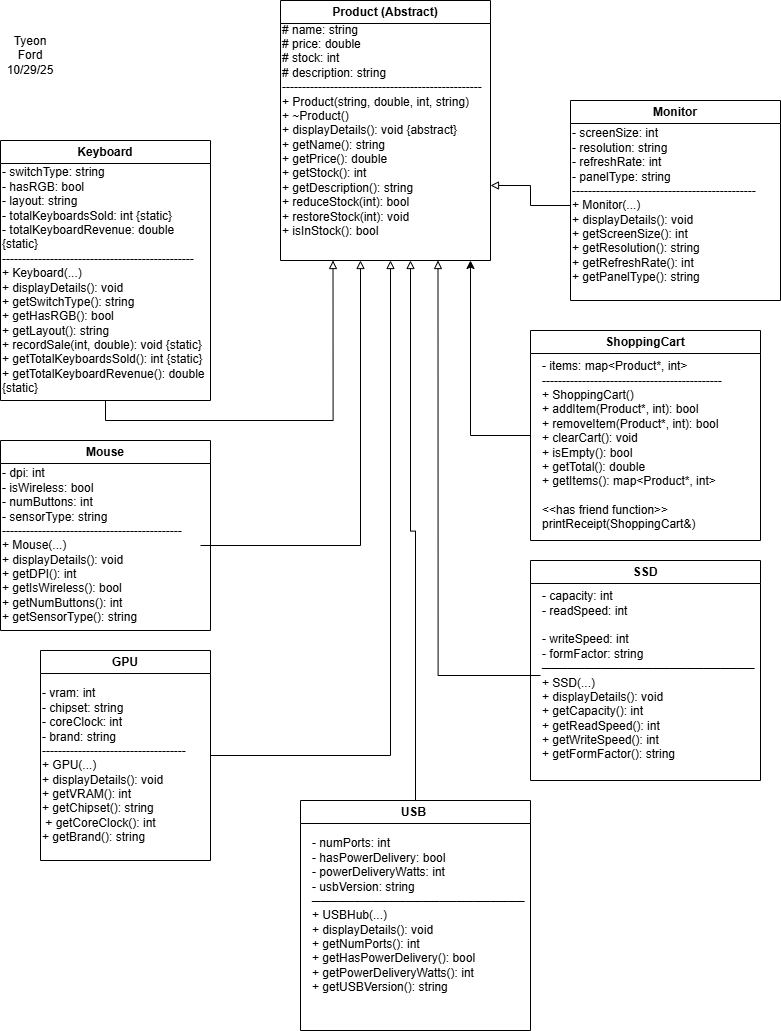

The diagram above was exported from draw.io. Its source (the exported page's mxGraphModel, read from the mxfile embedded in the PNG):
<mxGraphModel dx="2084" dy="1054" grid="1" gridSize="10" guides="1" tooltips="1" connect="1" arrows="1" fold="1" page="1" pageScale="1" pageWidth="850" pageHeight="1100" math="0" shadow="0">
  <root>
    <mxCell id="0" />
    <mxCell id="1" parent="0" />
    <mxCell id="S6gsGtdtJ3h1lXw7W-Ib-1" value="Product (Abstract)" style="swimlane;whiteSpace=wrap;html=1;startSize=23;" parent="1" vertex="1">
      <mxGeometry x="330" y="10" width="210" height="260" as="geometry" />
    </mxCell>
    <mxCell id="S6gsGtdtJ3h1lXw7W-Ib-8" value="# name: string&lt;br&gt;# price: double&lt;br&gt;# stock: int&lt;br&gt;# description: string&lt;br&gt;--------------------------------------------------&lt;br&gt;&lt;div&gt;+ Product(string, double, int, string)&lt;br&gt;+ ~Product()&lt;br&gt;+ displayDetails(): void {abstract}&lt;br&gt;+ getName(): string&lt;br&gt;+ getPrice(): double&lt;br&gt;+ getStock(): int&lt;br&gt;+ getDescription(): string&lt;br&gt;+ reduceStock(int): bool&lt;br&gt;+ restoreStock(int): void&lt;br&gt;+ isInStock(): bool&lt;/div&gt;" style="text;html=1;whiteSpace=wrap;strokeColor=none;fillColor=none;align=left;verticalAlign=middle;rounded=0;" parent="S6gsGtdtJ3h1lXw7W-Ib-1" vertex="1">
      <mxGeometry y="20" width="210" height="220" as="geometry" />
    </mxCell>
    <mxCell id="0UhVqaivB8w-jV56lkfW-3" style="edgeStyle=orthogonalEdgeStyle;rounded=0;orthogonalLoop=1;jettySize=auto;html=1;exitX=0.5;exitY=1;exitDx=0;exitDy=0;entryX=0.25;entryY=1;entryDx=0;entryDy=0;endArrow=block;endFill=0;" edge="1" parent="1" source="S6gsGtdtJ3h1lXw7W-Ib-2" target="S6gsGtdtJ3h1lXw7W-Ib-1">
      <mxGeometry relative="1" as="geometry" />
    </mxCell>
    <mxCell id="S6gsGtdtJ3h1lXw7W-Ib-2" value="Keyboard" style="swimlane;whiteSpace=wrap;html=1;startSize=23;" parent="1" vertex="1">
      <mxGeometry x="50" y="150" width="210" height="260" as="geometry" />
    </mxCell>
    <mxCell id="S6gsGtdtJ3h1lXw7W-Ib-16" value="- switchType: string&amp;nbsp;&lt;div&gt;- hasRGB: bool&amp;nbsp;&lt;/div&gt;&lt;div&gt;- layout: string&amp;nbsp;&lt;/div&gt;&lt;div&gt;- totalKeyboardsSold: int {static}&amp;nbsp;&lt;/div&gt;&lt;div&gt;- totalKeyboardRevenue: double {static}&amp;nbsp;&lt;/div&gt;&lt;div&gt;------------------------------------------------&lt;/div&gt;&lt;div&gt;+ Keyboard(...)&amp;nbsp;&lt;/div&gt;&lt;div&gt;+ displayDetails(): void&amp;nbsp;&lt;/div&gt;&lt;div&gt;+ getSwitchType(): string&amp;nbsp;&lt;/div&gt;&lt;div&gt;+ getHasRGB(): bool&amp;nbsp;&lt;/div&gt;&lt;div&gt;+ getLayout(): string&amp;nbsp;&lt;/div&gt;&lt;div&gt;+ recordSale(int, double): void {static}&lt;br/&gt;+ getTotalKeyboardsSold(): int {static}&lt;br/&gt;+ getTotalKeyboardRevenue(): double {static}&lt;/div&gt;" style="text;html=1;whiteSpace=wrap;strokeColor=none;fillColor=none;align=left;verticalAlign=middle;rounded=0;" parent="S6gsGtdtJ3h1lXw7W-Ib-2" vertex="1">
      <mxGeometry y="30" width="210" height="220" as="geometry" />
    </mxCell>
    <mxCell id="S6gsGtdtJ3h1lXw7W-Ib-6" value="SSD" style="swimlane;whiteSpace=wrap;html=1;startSize=23;" parent="1" vertex="1">
      <mxGeometry x="580" y="570" width="230" height="220" as="geometry" />
    </mxCell>
    <mxCell id="S6gsGtdtJ3h1lXw7W-Ib-21" value="- capacity: int&amp;nbsp;&lt;div&gt;- readSpeed: int&lt;/div&gt;&lt;div&gt;&amp;nbsp;&lt;br/&gt;- writeSpeed: int&amp;nbsp;&lt;/div&gt;&lt;div&gt;- formFactor: string&lt;br/&gt;─────────────────────────&lt;br/&gt;+ SSD(...)&amp;nbsp;&lt;/div&gt;&lt;div&gt;+ displayDetails(): void&amp;nbsp;&lt;/div&gt;&lt;div&gt;+ getCapacity(): int&amp;nbsp;&lt;/div&gt;&lt;div&gt;+ getReadSpeed(): int&amp;nbsp;&lt;/div&gt;&lt;div&gt;+ getWriteSpeed(): int&amp;nbsp;&lt;/div&gt;&lt;div&gt;+ getFormFactor(): string&lt;/div&gt;" style="text;html=1;whiteSpace=wrap;strokeColor=none;fillColor=none;align=left;verticalAlign=middle;rounded=0;" parent="S6gsGtdtJ3h1lXw7W-Ib-6" vertex="1">
      <mxGeometry x="10" y="30" width="200" height="170" as="geometry" />
    </mxCell>
    <mxCell id="0UhVqaivB8w-jV56lkfW-5" style="edgeStyle=orthogonalEdgeStyle;rounded=0;orthogonalLoop=1;jettySize=auto;html=1;exitX=1;exitY=0.5;exitDx=0;exitDy=0;endArrow=block;endFill=0;" edge="1" parent="1" source="S6gsGtdtJ3h1lXw7W-Ib-4">
      <mxGeometry relative="1" as="geometry">
        <mxPoint x="440" y="270" as="targetPoint" />
      </mxGeometry>
    </mxCell>
    <mxCell id="S6gsGtdtJ3h1lXw7W-Ib-4" value="GPU" style="swimlane;whiteSpace=wrap;html=1;startSize=23;" parent="1" vertex="1">
      <mxGeometry x="90" y="660" width="170" height="210" as="geometry" />
    </mxCell>
    <mxCell id="S6gsGtdtJ3h1lXw7W-Ib-22" value="- vram: int&amp;nbsp;&lt;div&gt;- chipset: string&amp;nbsp;&lt;/div&gt;&lt;div&gt;- coreClock: int&amp;nbsp;&lt;/div&gt;&lt;div&gt;- brand: string&lt;br&gt;------------------------------------&lt;br&gt;+ GPU(...)&amp;nbsp;&lt;/div&gt;&lt;div&gt;+ displayDetails(): void&amp;nbsp;&lt;/div&gt;&lt;div&gt;+ getVRAM(): int&amp;nbsp;&lt;/div&gt;&lt;div&gt;+ getChipset(): string&lt;/div&gt;&lt;div&gt;&amp;nbsp;+ getCoreClock(): int&amp;nbsp;&lt;/div&gt;&lt;div&gt;+ getBrand(): string&lt;/div&gt;" style="text;html=1;whiteSpace=wrap;strokeColor=none;fillColor=none;align=left;verticalAlign=middle;rounded=0;" parent="S6gsGtdtJ3h1lXw7W-Ib-4" vertex="1">
      <mxGeometry y="30" width="160" height="170" as="geometry" />
    </mxCell>
    <mxCell id="S6gsGtdtJ3h1lXw7W-Ib-3" value="Monitor" style="swimlane;whiteSpace=wrap;html=1;startSize=23;" parent="1" vertex="1">
      <mxGeometry x="620" y="110" width="210" height="200" as="geometry" />
    </mxCell>
    <mxCell id="S6gsGtdtJ3h1lXw7W-Ib-17" value="- screenSize: int&amp;nbsp;&lt;div&gt;- resolution: string&amp;nbsp;&lt;/div&gt;&lt;div&gt;- refreshRate: int&amp;nbsp;&lt;/div&gt;&lt;div&gt;- panelType: string&lt;/div&gt;&lt;div&gt;----------------------------------------------&lt;/div&gt;&lt;div&gt;+ Monitor(...)&amp;nbsp;&lt;/div&gt;&lt;div&gt;+ displayDetails(): void&amp;nbsp;&lt;/div&gt;&lt;div&gt;+ getScreenSize(): int&amp;nbsp;&lt;/div&gt;&lt;div&gt;+ getResolution(): string&amp;nbsp;&lt;/div&gt;&lt;div&gt;+ getRefreshRate(): int&amp;nbsp;&lt;/div&gt;&lt;div&gt;+ getPanelType(): string&lt;/div&gt;" style="text;html=1;whiteSpace=wrap;strokeColor=none;fillColor=none;align=left;verticalAlign=middle;rounded=0;" parent="S6gsGtdtJ3h1lXw7W-Ib-3" vertex="1">
      <mxGeometry y="20" width="200" height="170" as="geometry" />
    </mxCell>
    <mxCell id="S6gsGtdtJ3h1lXw7W-Ib-5" value="Mouse" style="swimlane;whiteSpace=wrap;html=1;startSize=23;" parent="1" vertex="1">
      <mxGeometry x="50" y="450" width="210" height="190" as="geometry" />
    </mxCell>
    <mxCell id="0UhVqaivB8w-jV56lkfW-4" style="edgeStyle=orthogonalEdgeStyle;rounded=0;orthogonalLoop=1;jettySize=auto;html=1;endArrow=block;endFill=0;" edge="1" parent="S6gsGtdtJ3h1lXw7W-Ib-5" source="S6gsGtdtJ3h1lXw7W-Ib-19">
      <mxGeometry relative="1" as="geometry">
        <mxPoint x="360" y="-180" as="targetPoint" />
        <mxPoint x="220" y="105" as="sourcePoint" />
      </mxGeometry>
    </mxCell>
    <mxCell id="S6gsGtdtJ3h1lXw7W-Ib-19" value="- dpi: int&amp;nbsp;&lt;div&gt;- isWireless: bool&amp;nbsp;&lt;/div&gt;&lt;div&gt;- numButtons: int&amp;nbsp;&lt;/div&gt;&lt;div&gt;- sensorType: string&lt;br&gt;---------------------------------------------&lt;br&gt;+ Mouse(...)&amp;nbsp;&lt;/div&gt;&lt;div&gt;+ displayDetails(): void&amp;nbsp;&lt;/div&gt;&lt;div&gt;+ getDPI(): int&amp;nbsp;&lt;/div&gt;&lt;div&gt;+ getIsWireless(): bool&lt;/div&gt;&lt;div&gt;+ getNumButtons(): int&lt;/div&gt;&lt;div&gt;+ getSensorType(): string&lt;/div&gt;" style="text;html=1;whiteSpace=wrap;strokeColor=none;fillColor=none;align=left;verticalAlign=middle;rounded=0;" parent="S6gsGtdtJ3h1lXw7W-Ib-5" vertex="1">
      <mxGeometry y="20" width="200" height="170" as="geometry" />
    </mxCell>
    <mxCell id="S6gsGtdtJ3h1lXw7W-Ib-7" value="Tyeon Ford 10/29/25" style="text;html=1;whiteSpace=wrap;strokeColor=none;fillColor=none;align=center;verticalAlign=middle;rounded=0;" parent="1" vertex="1">
      <mxGeometry x="50" y="50" width="60" height="30" as="geometry" />
    </mxCell>
    <mxCell id="0UhVqaivB8w-jV56lkfW-11" style="edgeStyle=orthogonalEdgeStyle;rounded=0;orthogonalLoop=1;jettySize=auto;html=1;exitX=0.5;exitY=0;exitDx=0;exitDy=0;endArrow=block;endFill=0;" edge="1" parent="1" source="0UhVqaivB8w-jV56lkfW-6">
      <mxGeometry relative="1" as="geometry">
        <mxPoint x="460" y="269.9999999999999" as="targetPoint" />
      </mxGeometry>
    </mxCell>
    <mxCell id="0UhVqaivB8w-jV56lkfW-6" value="USB&amp;nbsp;" style="swimlane;whiteSpace=wrap;html=1;startSize=23;" vertex="1" parent="1">
      <mxGeometry x="350" y="810" width="230" height="230" as="geometry" />
    </mxCell>
    <mxCell id="0UhVqaivB8w-jV56lkfW-7" value="- numPorts: int&amp;nbsp;&lt;div&gt;- hasPowerDelivery: bool&lt;/div&gt;&lt;div&gt;- powerDeliveryWatts: int&lt;/div&gt;&lt;div&gt;- usbVersion: string&lt;br/&gt;─────────────────────────&lt;br/&gt;+ USBHub(...)&amp;nbsp;&lt;/div&gt;&lt;div&gt;+ displayDetails(): void&amp;nbsp;&lt;/div&gt;&lt;div&gt;+ getNumPorts(): int&amp;nbsp;&lt;/div&gt;&lt;div&gt;+ getHasPowerDelivery(): bool&amp;nbsp;&lt;/div&gt;&lt;div&gt;+ getPowerDeliveryWatts(): int&amp;nbsp;&lt;/div&gt;&lt;div&gt;+ getUSBVersion(): string&lt;/div&gt;" style="text;html=1;whiteSpace=wrap;strokeColor=none;fillColor=none;align=left;verticalAlign=middle;rounded=0;" vertex="1" parent="0UhVqaivB8w-jV56lkfW-6">
      <mxGeometry x="10" y="30" width="200" height="170" as="geometry" />
    </mxCell>
    <mxCell id="0UhVqaivB8w-jV56lkfW-14" style="edgeStyle=orthogonalEdgeStyle;rounded=0;orthogonalLoop=1;jettySize=auto;html=1;exitX=0;exitY=0.5;exitDx=0;exitDy=0;" edge="1" parent="1" source="0UhVqaivB8w-jV56lkfW-8">
      <mxGeometry relative="1" as="geometry">
        <mxPoint x="520" y="269.9999999999999" as="targetPoint" />
      </mxGeometry>
    </mxCell>
    <mxCell id="0UhVqaivB8w-jV56lkfW-8" value="ShoppingCart" style="swimlane;whiteSpace=wrap;html=1;startSize=23;" vertex="1" parent="1">
      <mxGeometry x="580" y="340" width="230" height="210" as="geometry" />
    </mxCell>
    <mxCell id="0UhVqaivB8w-jV56lkfW-9" value="- items: map&amp;lt;Product*, int&amp;gt;&amp;nbsp;&lt;div&gt;---------------------------------------------&lt;/div&gt;&lt;div&gt;+ ShoppingCart()&amp;nbsp;&lt;/div&gt;&lt;div&gt;+ addItem(Product*, int): bool&amp;nbsp;&lt;/div&gt;&lt;div&gt;+ removeItem(Product*, int): bool&amp;nbsp;&lt;/div&gt;&lt;div&gt;+ clearCart(): void&lt;br&gt;+ isEmpty(): bool&lt;br&gt;+ getTotal(): double&amp;nbsp;&lt;/div&gt;&lt;div&gt;+ getItems(): map&amp;lt;Product*, int&amp;gt;&lt;br&gt;&lt;br&gt;&amp;lt;&amp;lt;has friend function&amp;gt;&amp;gt;&lt;/div&gt;&lt;div&gt;printReceipt(ShoppingCart&amp;amp;)&lt;/div&gt;" style="text;html=1;whiteSpace=wrap;strokeColor=none;fillColor=none;align=left;verticalAlign=middle;rounded=0;" vertex="1" parent="0UhVqaivB8w-jV56lkfW-8">
      <mxGeometry x="10" y="30" width="200" height="170" as="geometry" />
    </mxCell>
    <mxCell id="0UhVqaivB8w-jV56lkfW-12" style="edgeStyle=orthogonalEdgeStyle;rounded=0;orthogonalLoop=1;jettySize=auto;html=1;entryX=0.75;entryY=1;entryDx=0;entryDy=0;endArrow=block;endFill=0;" edge="1" parent="1" source="S6gsGtdtJ3h1lXw7W-Ib-21" target="S6gsGtdtJ3h1lXw7W-Ib-1">
      <mxGeometry relative="1" as="geometry" />
    </mxCell>
    <mxCell id="0UhVqaivB8w-jV56lkfW-13" style="edgeStyle=orthogonalEdgeStyle;rounded=0;orthogonalLoop=1;jettySize=auto;html=1;exitX=0;exitY=0.5;exitDx=0;exitDy=0;entryX=1;entryY=0.75;entryDx=0;entryDy=0;endArrow=block;endFill=0;" edge="1" parent="1" source="S6gsGtdtJ3h1lXw7W-Ib-17" target="S6gsGtdtJ3h1lXw7W-Ib-8">
      <mxGeometry relative="1" as="geometry" />
    </mxCell>
  </root>
</mxGraphModel>